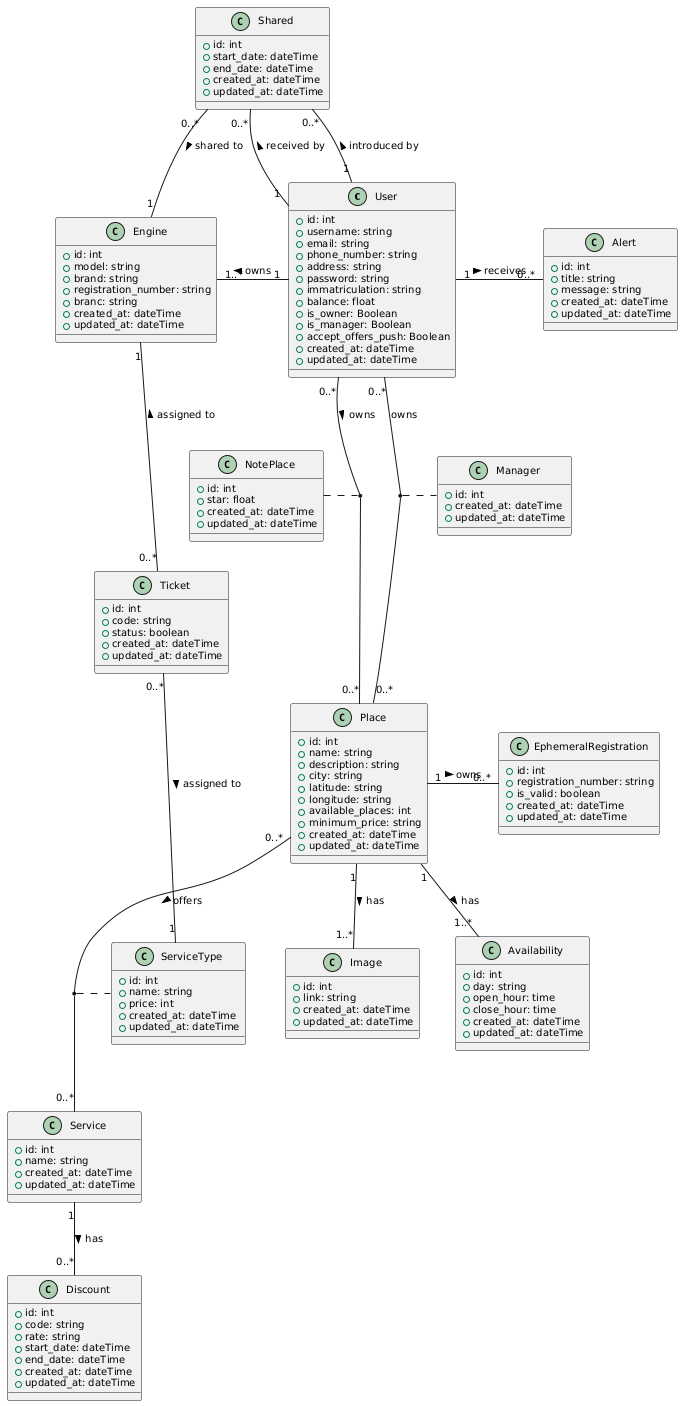

The diagram above was rendered by PlantUML. Its source (embedded in the PNG):
@startuml
skinparam defaultFontSize 10

class "User" {
    +id: int
    +username: string
    +email: string
    +phone_number: string
    +address: string
    +password: string
    +immatriculation: string
    +balance: float
    +is_owner: Boolean
    +is_manager: Boolean
    +accept_offers_push: Boolean
    +created_at: dateTime
    +updated_at: dateTime
}

class "Alert" {
    +id: int
    +title: string
    +message: string
    +created_at: dateTime
    +updated_at: dateTime
}

class "Engine" {
    +id: int
    +model: string
    +brand: string
    +registration_number: string
    +branc: string
    +created_at: dateTime
    +updated_at: dateTime
}

class "Place" {
    +id: int
    +name: string
    +description: string
    +city: string
    +latitude: string
    +longitude: string
    +available_places: int
    +minimum_price: string
    +created_at: dateTime
    +updated_at: dateTime
}

class "Image" {
    +id: int
    +link: string
    +created_at: dateTime
    +updated_at: dateTime
}

class "Availability" {
    +id: int
    +day: string
    +open_hour: time
    +close_hour: time
    +created_at: dateTime
    +updated_at: dateTime
}

class "EphemeralRegistration" {
    +id: int
    +registration_number: string
    +is_valid: boolean
    +created_at: dateTime
    +updated_at: dateTime
}

class "Service" {
    +id: int
    +name: string
    +created_at: dateTime
    +updated_at: dateTime
}

class "Discount" {
    +id: int
    +code: string
    +rate: string
    +start_date: dateTime
    +end_date: dateTime
    +created_at: dateTime
    +updated_at: dateTime
}

class "ServiceType" {
    +id: int
    +name: string
    +price: int
    +created_at: dateTime
    +updated_at: dateTime
}

class "Ticket" {
    +id: int
    +code: string
    +status: boolean
    +created_at: dateTime
    +updated_at: dateTime
}

class "NotePlace" {
    +id: int
    +star: float
    +created_at: dateTime
    +updated_at: dateTime
}

class "Manager" {
    +id: int
    +created_at: dateTime
    +updated_at: dateTime
}

class "Shared" {
    +id: int
    +start_date: dateTime
    +end_date: dateTime
    +created_at: dateTime
    +updated_at: dateTime
}


' Relationship
User "1" -left--- "1..*" Engine : owns >
User "1" -right- "0..*" Alert : receives >


User "0..*" -- "0..*" Place : owns >
(User, Place) . NotePlace

User "1" -up- "0..*" Shared : introduced by >
User "1" -up- "0..*" Shared : received by >

Shared "0..*" -down- "1" Engine : shared to >

User "0..*" -- "0..*" Place : owns >
(User, Place) . Manager



Place "1" -- "1..*" Image : has >
Place "1" -- "1..*" Availability : has >
Place "1" -right- "0..*" EphemeralRegistration : owns >

Place "0..*" -- "0..*" Service : offers >
(Place, Service) . ServiceType

Service "1" -- "0..*" Discount : has >

Ticket "0..*" -right- "1" ServiceType : assigned to >
Ticket "0..*" -up- "1" Engine : assigned to >
@enduml